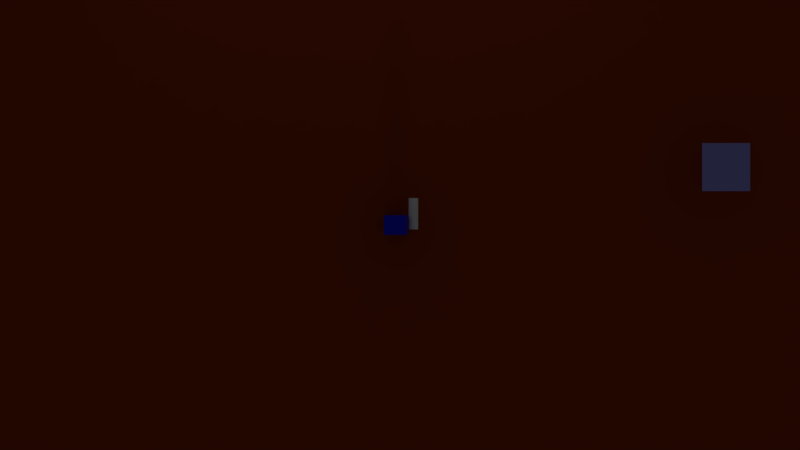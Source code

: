 # Source: main.blend  (saved by Blender 2.79.7; exported with 4.5.12 LTS)
import bpy
from mathutils import Matrix  # noqa: F401  (used for matrix-valued properties, if any)

bpy.ops.wm.read_factory_settings(use_empty=True)
scene = bpy.context.scene
scene.name = 'Scene'

# ---- collections
col_collection_1 = bpy.data.collections.new('Collection 1'); scene.collection.children.link(col_collection_1)
col_collection_2 = bpy.data.collections.new('Collection 2'); scene.collection.children.link(col_collection_2)
col_collection_6 = bpy.data.collections.new('Collection 6'); scene.collection.children.link(col_collection_6)
col_collection_6.hide_render = True
col_collection_6.hide_viewport = True
col_collection_7 = bpy.data.collections.new('Collection 7'); scene.collection.children.link(col_collection_7)
col_collection_7.hide_render = True
col_collection_7.hide_viewport = True

# ---- materials (node trees are filled in below, after node groups)
mat_material_mira = bpy.data.materials.new('Material_Mira')
mat_material_mira.alpha_threshold = 0.0
mat_material_mira.use_transparent_shadow = False
mat_material_mira.diffuse_color = (0.2968, 0.3049, 0.8, 1.0)
mat_material_mira.roughness = 0.5
mat_material_chao = bpy.data.materials.new('Material_chao')
mat_material_chao.alpha_threshold = 0.0
mat_material_chao.use_transparent_shadow = False
mat_material_chao.diffuse_color = (0.2883, 0.03843, 0.005749, 1.0)
mat_material_chao.roughness = 0.5
mat_material = bpy.data.materials.new('Material')
mat_material.alpha_threshold = 0.0
mat_material.use_transparent_shadow = False
mat_material.diffuse_color = (0.01245, 0.01559, 0.8, 1.0)
mat_material.roughness = 0.5
mat_material.line_color = (0.0, 0.0, 0.0, 1.0)
mat_material_arma = bpy.data.materials.new('Material_Arma')
mat_material_arma.alpha_threshold = 0.0
mat_material_arma.use_transparent_shadow = False
mat_material_arma.roughness = 0.5
mat_material_bala = bpy.data.materials.new('Material_Bala')
mat_material_bala.alpha_threshold = 0.0
mat_material_bala.use_transparent_shadow = False
mat_material_bala.diffuse_color = (0.4892, 1.0, 0.0, 1.0)
mat_material_bala.roughness = 0.5
mat_material_inimigo = bpy.data.materials.new('Material_Inimigo')
mat_material_inimigo.alpha_threshold = 0.0
mat_material_inimigo.use_transparent_shadow = False
mat_material_inimigo.diffuse_color = (0.8, 0.0, 0.004656, 1.0)
mat_material_inimigo.roughness = 0.5

# ---- material node trees

# ---- world
world_world = bpy.data.worlds.new('World'); scene.world = world_world
world_world.color = (0.05088, 0.05088, 0.05088)
world_world.use_sun_shadow = False
world_world.sun_shadow_jitter_overblur = 0.0
world_world.cycles.sampling_method = 'MANUAL'

# ---- cameras
cam_camera = bpy.data.cameras.new('Camera')
cam_camera.clip_end = 100.0
cam_camera.lens = 35.0
cam_camera.sensor_width = 32.0
cam_camera.sensor_height = 18.0
cam_camera.ortho_scale = 7.314
cam_camera.dof.focus_distance = 0.0
cam_camera.dof.aperture_fstop = 128.0

# ---- lights
light_hemi = bpy.data.lights.new('Hemi', 'SUN')
light_hemi.transmission_factor = 0.0
light_hemi.angle = 0.1993
light_hemi.energy = 0.5
light_hemi.shadow_buffer_clip_start = 0.5
light_hemi.shadow_soft_size = 0.1
light_hemi.shadow_cascade_max_distance = 1000.0

# ---- meshes
me_sphere = bpy.data.meshes.new('Sphere')
me_sphere.from_pydata([(-1.993, -1.993, 0.1), (1.993, -1.993, 0.1), (-1.993, 1.993, 0.1), (1.993, 1.993, 0.1)], [], [(0, 1, 3, 2)])
me_sphere.materials.append(mat_material_mira)
me_sphere.use_remesh_preserve_volume = False
me_sphere.use_remesh_preserve_attributes = False
me_sphere.use_mirror_vertex_groups = False
me_sphere.update()
me_plane = bpy.data.meshes.new('Plane')
me_plane.from_pydata([(-1.0, -1.0, 0.0), (1.0, -1.0, 0.0), (-1.0, 1.0, 0.0), (1.0, 1.0, 0.0)], [], [(0, 1, 3, 2)])
me_plane.materials.append(mat_material_chao)
me_plane.use_remesh_preserve_volume = False
me_plane.use_remesh_preserve_attributes = False
me_plane.use_mirror_vertex_groups = False
me_plane.update()
me_cube = bpy.data.meshes.new('Cube')
me_cube.from_pydata([(1.0, 1.0, -1.0), (1.0, -1.0, -1.0), (-1.0, -1.0, -1.0), (-1.0, 1.0, -1.0), (1.0, 1.0, 1.0), (1.0, -1.0, 1.0), (-1.0, -1.0, 1.0), (-1.0, 1.0, 1.0)], [], [(0, 1, 2, 3), (4, 7, 6, 5), (0, 4, 5, 1), (1, 5, 6, 2), (2, 6, 7, 3), (4, 0, 3, 7)])
me_cube.materials.append(mat_material)
me_cube.use_remesh_preserve_volume = False
me_cube.use_remesh_preserve_attributes = False
me_cube.use_mirror_vertex_groups = False
me_cube.update()
me_cube_001 = bpy.data.meshes.new('Cube.001')
me_cube_001.from_pydata([(-1.788e-07, 4.542, 0.6524), (-1.788e-07, -0.5, 0.6524), (0.1273, 4.542, 0.6398), (0.1273, -0.5, 0.6398), (0.2497, 4.542, 0.6027), (0.2497, -0.5, 0.6027), (0.3624, 4.542, 0.5424), (0.3624, -0.5, 0.5424), (0.4613, 4.542, 0.4613), (0.4613, -0.5, 0.4613), (0.5424, 4.542, 0.3624), (0.5424, -0.5, 0.3624), (0.6027, 4.542, 0.2497), (0.6027, -0.5, 0.2497), (0.6398, 4.542, 0.1273), (0.6398, -0.5, 0.1273), (0.6524, 4.542, -4.475e-08), (0.6524, -0.5, -8.363e-08), (0.6398, 4.542, -0.1273), (0.6398, -0.5, -0.1273), (0.6027, 4.542, -0.2497), (0.6027, -0.5, -0.2497), (0.5424, 4.542, -0.3624), (0.5424, -0.5, -0.3624), (0.4613, 4.542, -0.4613), (0.4613, -0.5, -0.4613), (0.3624, 4.542, -0.5424), (0.3624, -0.5, -0.5424), (0.2497, 4.542, -0.6027), (0.2497, -0.5, -0.6027), (0.1273, 4.542, -0.6398), (0.1273, -0.5, -0.6398), (-4.172e-07, 4.542, -0.6524), (-4.172e-07, -0.5, -0.6524), (-0.1273, 4.542, -0.6398), (-0.1273, -0.5, -0.6398), (-0.2497, 4.542, -0.6027), (-0.2497, -0.5, -0.6027), (-0.3624, 4.542, -0.5424), (-0.3624, -0.5, -0.5424), (-0.4613, 4.542, -0.4613), (-0.4613, -0.5, -0.4613), (-0.5424, 4.542, -0.3624), (-0.5424, -0.5, -0.3624), (-0.6027, 4.542, -0.2497), (-0.6027, -0.5, -0.2497), (-0.6398, 4.542, -0.1273), (-0.6398, -0.5, -0.1273), (-0.6524, 4.542, 5.774e-07), (-0.6524, -0.5, 4.996e-07), (-0.6398, 4.542, 0.1273), (-0.6398, -0.5, 0.1273), (-0.6027, 4.542, 0.2497), (-0.6027, -0.5, 0.2497), (-0.5424, 4.542, 0.3624), (-0.5424, -0.5, 0.3624), (-0.4613, 4.542, 0.4613), (-0.4613, -0.5, 0.4613), (-0.3624, 4.542, 0.5424), (-0.3624, -0.5, 0.5424), (-0.2497, 4.542, 0.6027), (-0.2497, -0.5, 0.6027), (-0.1273, 4.542, 0.6398), (-0.1273, -0.5, 0.6398)], [], [(0, 1, 3, 2), (2, 3, 5, 4), (4, 5, 7, 6), (6, 7, 9, 8), (8, 9, 11, 10), (10, 11, 13, 12), (12, 13, 15, 14), (14, 15, 17, 16), (16, 17, 19, 18), (18, 19, 21, 20), (20, 21, 23, 22), (22, 23, 25, 24), (24, 25, 27, 26), (26, 27, 29, 28), (28, 29, 31, 30), (30, 31, 33, 32), (32, 33, 35, 34), (34, 35, 37, 36), (36, 37, 39, 38), (38, 39, 41, 40), (40, 41, 43, 42), (42, 43, 45, 44), (44, 45, 47, 46), (46, 47, 49, 48), (48, 49, 51, 50), (50, 51, 53, 52), (52, 53, 55, 54), (54, 55, 57, 56), (56, 57, 59, 58), (58, 59, 61, 60), (60, 61, 63, 62), (62, 63, 1, 0)])
me_cube_001.polygons.foreach_set('use_smooth', [True] * 32)
me_cube_001.materials.append(mat_material_arma)
me_cube_001.use_remesh_preserve_volume = False
me_cube_001.use_remesh_preserve_attributes = False
me_cube_001.use_mirror_vertex_groups = False
me_cube_001.update()
me_cube_002 = bpy.data.meshes.new('Cube.002')
me_cube_002.from_pydata([(-1.0, -1.0, -1.0), (-1.0, -1.0, 1.0), (-1.0, 1.0, -1.0), (-1.0, 1.0, 1.0), (1.0, -1.0, -1.0), (1.0, -1.0, 1.0), (1.0, 1.0, -1.0), (1.0, 1.0, 1.0)], [], [(0, 1, 3, 2), (2, 3, 7, 6), (6, 7, 5, 4), (4, 5, 1, 0), (2, 6, 4, 0), (7, 3, 1, 5)])
me_cube_002.use_remesh_preserve_volume = False
me_cube_002.use_remesh_preserve_attributes = False
me_cube_002.use_mirror_vertex_groups = False
me_cube_002.update()
me_cube_003 = bpy.data.meshes.new('Cube.003')
me_cube_003.from_pydata([(-1.0, -1.0, -1.0), (-1.0, -1.0, 1.0), (-1.0, 1.0, -1.0), (-1.0, 1.0, 1.0), (1.0, -1.0, -1.0), (1.0, -1.0, 1.0), (1.0, 1.0, -1.0), (1.0, 1.0, 1.0)], [], [(0, 1, 3, 2), (2, 3, 7, 6), (6, 7, 5, 4), (4, 5, 1, 0), (2, 6, 4, 0), (7, 3, 1, 5)])
me_cube_003.materials.append(mat_material_bala)
me_cube_003.use_remesh_preserve_volume = False
me_cube_003.use_remesh_preserve_attributes = False
me_cube_003.use_mirror_vertex_groups = False
me_cube_003.update()
me_cube_004 = bpy.data.meshes.new('Cube.004')
me_cube_004.from_pydata([(-1.0, -1.0, -1.0), (-1.0, -1.0, 1.0), (-1.0, 1.0, -1.0), (-1.0, 1.0, 1.0), (1.0, -1.0, -1.0), (1.0, -1.0, 1.0), (1.0, 1.0, -1.0), (1.0, 1.0, 1.0)], [], [(0, 1, 3, 2), (2, 3, 7, 6), (6, 7, 5, 4), (4, 5, 1, 0), (2, 6, 4, 0), (7, 3, 1, 5)])
me_cube_004.materials.append(mat_material_inimigo)
me_cube_004.use_remesh_preserve_volume = False
me_cube_004.use_remesh_preserve_attributes = False
me_cube_004.use_mirror_vertex_groups = False
me_cube_004.update()

# ---- objects
ob_mouse_position = bpy.data.objects.new('Mouse_position', me_sphere)
ob_spaw_enemy = bpy.data.objects.new('Spaw_Enemy', None)
ob_ground = bpy.data.objects.new('Ground', me_plane)
ob_player_controller = bpy.data.objects.new('Player_Controller', me_cube)
ob_arma = bpy.data.objects.new('Arma', me_cube_001)
ob_disparador_bala = bpy.data.objects.new('DIsparador_Bala', None)
ob_camera = bpy.data.objects.new('Camera', cam_camera)
ob_cube = bpy.data.objects.new('Cube', me_cube_002)
ob_hemi = bpy.data.objects.new('Hemi', light_hemi)
ob_bala = bpy.data.objects.new('Bala', me_cube_003)
ob_enemy = bpy.data.objects.new('Enemy', me_cube_004)

# ---- transforms, parenting, visibility, modifiers, constraints
ob_mouse_position.location = (13.78, 2.414, 1.575)
ob_mouse_position.scale = (0.5018, 0.5018, 0.5018)
ob_mouse_position.lineart.crease_threshold = 0.0
ob_spaw_enemy.location = (10.82, 11.28, 1.157)
ob_spaw_enemy.empty_image_offset = (0.0, 0.0)
ob_spaw_enemy.lineart.crease_threshold = 0.0
ob_ground.location = (0.0, 0.0, 0.0)
ob_ground.scale = (69.51, 44.0, 44.0)
ob_ground.lineart.crease_threshold = 0.0
ob_player_controller.location = (0.0, 0.0, 0.9406)
ob_player_controller.scale = (0.4793, 0.4004, 1.0)
ob_player_controller.lock_rotations_4d = False
ob_player_controller.empty_display_type = 'ARROWS'
ob_player_controller.lineart.crease_threshold = 0.0
ob_arma.parent = ob_player_controller
ob_arma.matrix_parent_inverse = Matrix(((2.497, 0.0, 0.0, 0.0), (0.0, 2.497, 0.0, 0.0), (0.0, 0.0, 1.0, -0.9406), (0.0, 0.0, 0.0, 1.0)))
ob_arma.location = (0.6289, -0.05389, 0.9406)
ob_arma.scale = (0.2626, 0.2626, 0.2626)
ob_arma.lock_rotations_4d = False
ob_arma.empty_display_type = 'ARROWS'
ob_arma.lineart.crease_threshold = 0.0
ob_disparador_bala.parent = ob_arma
ob_disparador_bala.matrix_parent_inverse = Matrix(((3.182, 0.0, 0.0, -2.395), (0.0, 3.808, -1.49e-08, 0.2052), (0.0, 0.0, 3.808, -3.582), (0.0, 0.0, 0.0, 1.0)))
ob_disparador_bala.location = (0.7527, 1.599, 0.9406)
ob_disparador_bala.scale = (0.354, 0.354, 0.354)
ob_disparador_bala.lineart.crease_threshold = 0.0
ob_camera.location = (0.1845, 0.0, 38.1)
ob_camera.lock_rotations_4d = False
ob_camera.empty_display_type = 'ARROWS'
ob_camera.color = (0.0, 0.0, 0.0, 0.0)
ob_camera.display_type = 'WIRE'
ob_camera.lineart.crease_threshold = 0.0
ob_cube.location = (-1.143, 15.8, 2.606)
ob_cube.scale = (9.744, 1.0, 2.519)
ob_cube.lineart.crease_threshold = 0.0
ob_hemi.location = (18.69, 2.035, 10.51)
ob_hemi.rotation_euler = (1.571, -0.0, 0.0)
ob_hemi.lineart.crease_threshold = 0.0
ob_bala.location = (0.4285, 0.3582, 0.9406)
ob_bala.scale = (0.1095, 0.1095, 0.1095)
ob_bala.lineart.crease_threshold = 0.0
ob_enemy.location = (11.75, 12.9, 1.157)
ob_enemy.lineart.crease_threshold = 0.0

# ---- collection membership
col_collection_1.objects.link(ob_mouse_position)
col_collection_1.objects.link(ob_spaw_enemy)
col_collection_1.objects.link(ob_ground)
col_collection_1.objects.link(ob_player_controller)
col_collection_1.objects.link(ob_arma)
col_collection_1.objects.link(ob_disparador_bala)
col_collection_1.objects.link(ob_camera)
col_collection_2.objects.link(ob_cube)
col_collection_2.objects.link(ob_hemi)
col_collection_6.objects.link(ob_bala)
col_collection_7.objects.link(ob_enemy)

# ---- scene / render settings (as saved in the file)
scene.camera = ob_camera
scene.frame_start = 1; scene.frame_end = 250; scene.frame_set(251)
scene.render.engine = 'BLENDER_EEVEE_NEXT'
scene.render.resolution_percentage = 50
scene.render.dither_intensity = 0.0
scene.cycles.use_denoising = False
scene.cycles.samples = 128
scene.cycles.sampling_pattern = 'TABULATED_SOBOL'
scene.cycles.use_adaptive_sampling = False
scene.cycles.use_light_tree = False
scene.view_settings.view_transform = 'Standard'
bpy.context.view_layer.update()
